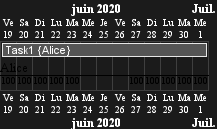

The diagram above was rendered by PlantUML. Its source (embedded in the PNG):
@startgantt
Language fr
project starts on 2020-06-19
[Task1] on {Alice} lasts 10 days
{Alice} is off on 2020-06-24 to 2020-06-26
@endgantt